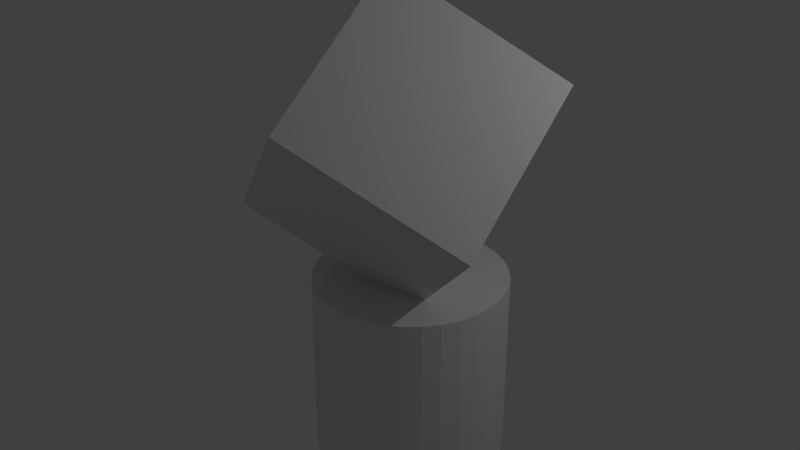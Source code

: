 # Source: block3.blend  (saved by Blender 2.73.0; exported with 4.5.12 LTS)
import bpy
from mathutils import Matrix  # noqa: F401  (used for matrix-valued properties, if any)

bpy.ops.wm.read_factory_settings(use_empty=True)
scene = bpy.context.scene
scene.name = 'Scene'

# ---- collections
col_collection_1 = bpy.data.collections.new('Collection 1'); scene.collection.children.link(col_collection_1)

# ---- materials (node trees are filled in below, after node groups)
mat_material = bpy.data.materials.new('Material')
mat_material.alpha_threshold = 0.0
mat_material.use_transparent_shadow = False
mat_material.roughness = 0.5
mat_material.line_color = (0.0, 0.0, 0.0, 1.0)

# ---- material node trees

# ---- world
world_world = bpy.data.worlds.new('World'); scene.world = world_world
world_world.color = (0.05088, 0.05088, 0.05088)
world_world.use_sun_shadow = False
world_world.sun_shadow_jitter_overblur = 0.0
world_world.cycles.sampling_method = 'MANUAL'
world_world.cycles.sample_map_resolution = 256

# ---- lights
light_lamp = bpy.data.lights.new('Lamp', 'POINT')
light_lamp.transmission_factor = 0.0
light_lamp.cutoff_distance = 30.0
light_lamp.energy = 100.0
light_lamp.shadow_buffer_clip_start = 1.001
light_lamp.shadow_soft_size = 0.1
light_lamp.shadow_maximum_resolution = 0.006
light_lamp.use_absolute_resolution = True
light_lamp.cycles.use_multiple_importance_sampling = False

# ---- meshes
me_cylinder = bpy.data.meshes.new('Cylinder')
me_cylinder.from_pydata([(0.0, 1.0, -1.0), (0.0, 1.0, 1.0), (0.1951, 0.9808, -1.0), (0.1951, 0.9808, 1.0), (0.3827, 0.9239, -1.0), (0.3827, 0.9239, 1.0), (0.5556, 0.8315, -1.0), (0.5556, 0.8315, 1.0), (0.7071, 0.7071, -1.0), (0.7071, 0.7071, 1.0), (0.8315, 0.5556, -1.0), (0.8315, 0.5556, 1.0), (0.9239, 0.3827, -1.0), (0.9239, 0.3827, 1.0), (0.9808, 0.1951, -1.0), (0.9808, 0.1951, 1.0), (1.0, 7.55e-08, -1.0), (1.0, 7.55e-08, 1.0), (0.9808, -0.1951, -1.0), (0.9808, -0.1951, 1.0), (0.9239, -0.3827, -1.0), (0.9239, -0.3827, 1.0), (0.8315, -0.5556, -1.0), (0.8315, -0.5556, 1.0), (0.7071, -0.7071, -1.0), (0.7071, -0.7071, 1.0), (0.5556, -0.8315, -1.0), (0.5556, -0.8315, 1.0), (0.3827, -0.9239, -1.0), (0.3827, -0.9239, 1.0), (0.1951, -0.9808, -1.0), (0.1951, -0.9808, 1.0), (-3.258e-07, -1.0, -1.0), (-3.258e-07, -1.0, 1.0), (-0.1951, -0.9808, -1.0), (-0.1951, -0.9808, 1.0), (-0.3827, -0.9239, -1.0), (-0.3827, -0.9239, 1.0), (-0.5556, -0.8315, -1.0), (-0.5556, -0.8315, 1.0), (-0.7071, -0.7071, -1.0), (-0.7071, -0.7071, 1.0), (-0.8315, -0.5556, -1.0), (-0.8315, -0.5556, 1.0), (-0.9239, -0.3827, -1.0), (-0.9239, -0.3827, 1.0), (-0.9808, -0.1951, -1.0), (-0.9808, -0.1951, 1.0), (-1.0, 9.656e-07, -1.0), (-1.0, 9.656e-07, 1.0), (-0.9808, 0.1951, -1.0), (-0.9808, 0.1951, 1.0), (-0.9239, 0.3827, -1.0), (-0.9239, 0.3827, 1.0), (-0.8315, 0.5556, -1.0), (-0.8315, 0.5556, 1.0), (-0.7071, 0.7071, -1.0), (-0.7071, 0.7071, 1.0), (-0.5556, 0.8315, -1.0), (-0.5556, 0.8315, 1.0), (-0.3827, 0.9239, -1.0), (-0.3827, 0.9239, 1.0), (-0.1951, 0.9808, -1.0), (-0.1951, 0.9808, 1.0)], [], [(0, 1, 3, 2), (2, 3, 5, 4), (4, 5, 7, 6), (6, 7, 9, 8), (8, 9, 11, 10), (10, 11, 13, 12), (12, 13, 15, 14), (14, 15, 17, 16), (16, 17, 19, 18), (18, 19, 21, 20), (20, 21, 23, 22), (22, 23, 25, 24), (24, 25, 27, 26), (26, 27, 29, 28), (28, 29, 31, 30), (30, 31, 33, 32), (32, 33, 35, 34), (34, 35, 37, 36), (36, 37, 39, 38), (38, 39, 41, 40), (40, 41, 43, 42), (42, 43, 45, 44), (44, 45, 47, 46), (46, 47, 49, 48), (48, 49, 51, 50), (50, 51, 53, 52), (52, 53, 55, 54), (54, 55, 57, 56), (56, 57, 59, 58), (58, 59, 61, 60), (3, 1, 63, 61, 59, 57, 55, 53, 51, 49, 47, 45, 43, 41, 39, 37, 35, 33, 31, 29, 27, 25, 23, 21, 19, 17, 15, 13, 11, 9, 7, 5), (62, 63, 1, 0), (60, 61, 63, 62), (0, 2, 4, 6, 8, 10, 12, 14, 16, 18, 20, 22, 24, 26, 28, 30, 32, 34, 36, 38, 40, 42, 44, 46, 48, 50, 52, 54, 56, 58, 60, 62)])
_uv = me_cylinder.uv_layers.new(name='UVMap')
_uv.uv.foreach_set('vector', [0.1344, 0.5641, 0.2563, 0.5641, 0.2563, 0.6859, 0.1344, 0.6859, 0.1344, 0.5641, 0.2563, 0.5641, 0.2563, 0.6859, 0.1344, 0.6859, 0.1344, 0.5641, 0.2563, 0.5641, 0.2563, 0.6859, 0.1344, 0.6859, 0.1344, 0.5641, 0.2563, 0.5641, 0.2563, 0.6859, 0.1344, 0.6859, 0.1344, 0.5641, 0.2563, 0.5641, 0.2563, 0.6859, 0.1344, 0.6859, 0.1344, 0.5641, 0.2563, 0.5641, 0.2563, 0.6859, 0.1344, 0.6859, 0.1344, 0.5641, 0.2563, 0.5641, 0.2563, 0.6859, 0.1344, 0.6859, 0.1344, 0.5641, 0.2563, 0.5641, 0.2563, 0.6859, 0.1344, 0.6859, 0.1344, 0.5641, 0.2563, 0.5641, 0.2563, 0.6859, 0.1344, 0.6859, 0.1344, 0.5641, 0.2563, 0.5641, 0.2563, 0.6859, 0.1344, 0.6859, 0.1344, 0.5641, 0.2563, 0.5641, 0.2563, 0.6859, 0.1344, 0.6859, 0.1344, 0.5641, 0.2563, 0.5641, 0.2563, 0.6859, 0.1344, 0.6859, 0.1344, 0.5641, 0.2563, 0.5641, 0.2563, 0.6859, 0.1344, 0.6859, 0.1344, 0.5641, 0.2563, 0.5641, 0.2563, 0.6859, 0.1344, 0.6859, 0.1344, 0.5641, 0.2563, 0.5641, 0.2563, 0.6859, 0.1344, 0.6859, 0.1344, 0.5641, 0.2563, 0.5641, 0.2563, 0.6859, 0.1344, 0.6859, 0.1344, 0.5641, 0.2563, 0.5641, 0.2563, 0.6859, 0.1344, 0.6859, 0.1344, 0.5641, 0.2563, 0.5641, 0.2563, 0.6859, 0.1344, 0.6859, 0.1344, 0.5641, 0.2563, 0.5641, 0.2563, 0.6859, 0.1344, 0.6859, 0.1344, 0.5641, 0.2563, 0.5641, 0.2563, 0.6859, 0.1344, 0.6859, 0.1344, 0.5641, 0.2563, 0.5641, 0.2563, 0.6859, 0.1344, 0.6859, 0.1344, 0.5641, 0.2563, 0.5641, 0.2563, 0.6859, 0.1344, 0.6859, 0.1344, 0.5641, 0.2563, 0.5641, 0.2563, 0.6859, 0.1344, 0.6859, 0.1344, 0.5641, 0.2563, 0.5641, 0.2563, 0.6859, 0.1344, 0.6859, 0.1344, 0.5641, 0.2563, 0.5641, 0.2563, 0.6859, 0.1344, 0.6859, 0.1344, 0.5641, 0.2563, 0.5641, 0.2563, 0.6859, 0.1344, 0.6859, 0.1344, 0.5641, 0.2563, 0.5641, 0.2563, 0.6859, 0.1344, 0.6859, 0.1344, 0.5641, 0.2563, 0.5641, 0.2563, 0.6859, 0.1344, 0.6859, 0.1344, 0.5641, 0.2563, 0.5641, 0.2563, 0.6859, 0.1344, 0.6859, 0.1344, 0.5641, 0.2563, 0.5641, 0.2563, 0.6859, 0.1344, 0.6859, 0.1953, 0.6859, 0.2072, 0.6848, 0.2186, 0.6813, 0.2292, 0.6757, 0.2384, 0.6681, 0.246, 0.6589, 0.2516, 0.6483, 0.2551, 0.6369, 0.2563, 0.625, 0.2551, 0.6131, 0.2516, 0.6017, 0.246, 0.5911, 0.2384, 0.5819, 0.2292, 0.5743, 0.2186, 0.5687, 0.2072, 0.5652, 0.1953, 0.5641, 0.1834, 0.5652, 0.172, 0.5687, 0.1615, 0.5743, 0.1522, 0.5819, 0.1446, 0.5911, 0.139, 0.6017, 0.1355, 0.6131, 0.1344, 0.625, 0.1355, 0.6369, 0.139, 0.6483, 0.1446, 0.6589, 0.1522, 0.6681, 0.1615, 0.6757, 0.172, 0.6813, 0.1834, 0.6848, 0.1344, 0.5641, 0.2563, 0.5641, 0.2563, 0.6859, 0.1344, 0.6859, 0.1344, 0.5641, 0.2563, 0.5641, 0.2563, 0.6859, 0.1344, 0.6859, 0.1953, 0.6859, 0.2072, 0.6848, 0.2186, 0.6813, 0.2292, 0.6757, 0.2384, 0.6681, 0.246, 0.6589, 0.2516, 0.6483, 0.2551, 0.6369, 0.2563, 0.625, 0.2551, 0.6131, 0.2516, 0.6017, 0.246, 0.5911, 0.2384, 0.5819, 0.2292, 0.5743, 0.2186, 0.5687, 0.2072, 0.5652, 0.1953, 0.5641, 0.1834, 0.5652, 0.172, 0.5687, 0.1615, 0.5743, 0.1522, 0.5819, 0.1446, 0.5911, 0.139, 0.6017, 0.1355, 0.6131, 0.1344, 0.625, 0.1355, 0.6369, 0.139, 0.6483, 0.1446, 0.6589, 0.1522, 0.6681, 0.1615, 0.6757, 0.172, 0.6813, 0.1834, 0.6848])
me_cylinder.use_remesh_preserve_volume = False
me_cylinder.use_remesh_preserve_attributes = False
me_cylinder.use_mirror_vertex_groups = False
me_cylinder.update()
me_cube = bpy.data.meshes.new('Cube')
me_cube.from_pydata([(1.0, 1.0, -1.0), (1.0, -1.0, -1.0), (-1.0, -1.0, -1.0), (-1.0, 1.0, -1.0), (1.0, 1.0, 1.0), (1.0, -1.0, 1.0), (-1.0, -1.0, 1.0), (-1.0, 1.0, 1.0)], [], [(0, 1, 2, 3), (4, 7, 6, 5), (0, 4, 5, 1), (1, 5, 6, 2), (2, 6, 7, 3), (4, 0, 3, 7)])
_uv = me_cube.uv_layers.new(name='UVMap')
_uv.uv.foreach_set('vector', [0.1726, 0.3679, 0.4915, 0.3679, 0.4915, 0.6868, 0.1726, 0.6868, 0.1726, 0.3679, 0.4915, 0.3679, 0.4915, 0.6868, 0.1726, 0.6868, 0.1726, 0.3679, 0.4915, 0.3679, 0.4915, 0.6868, 0.1726, 0.6868, 0.1726, 0.3679, 0.4915, 0.3679, 0.4915, 0.6868, 0.1726, 0.6868, 0.1726, 0.3679, 0.4915, 0.3679, 0.4915, 0.6868, 0.1726, 0.6868, 0.1726, 0.3679, 0.4915, 0.3679, 0.4915, 0.6868, 0.1726, 0.6868])
me_cube.materials.append(mat_material)
me_cube.use_remesh_preserve_volume = False
me_cube.use_remesh_preserve_attributes = False
me_cube.use_mirror_vertex_groups = False
me_cube.update()

# ---- objects
ob_cylinder = bpy.data.objects.new('Cylinder', me_cylinder)
ob_cube = bpy.data.objects.new('Cube', me_cube)
ob_lamp = bpy.data.objects.new('Lamp', light_lamp)

# ---- transforms, parenting, visibility, modifiers, constraints
ob_cylinder.location = (0.08077, -0.2298, 0.9174)
ob_cylinder.lineart.crease_threshold = 0.0
ob_cube.location = (0.0, -0.3036, 3.306)
ob_cube.rotation_euler = (-0.6629, 0.5964, 4.78)
ob_cube.lock_rotations_4d = False
ob_cube.empty_display_type = 'ARROWS'
ob_cube.lineart.crease_threshold = 0.0
ob_lamp.location = (4.076, 1.005, 5.904)
ob_lamp.rotation_euler = (0.6503, 0.05522, 1.866)
ob_lamp.lock_rotations_4d = False
ob_lamp.empty_display_type = 'ARROWS'
ob_lamp.color = (0.0, 0.0, 0.0, 0.0)
ob_lamp.lineart.crease_threshold = 0.0

# ---- collection membership
col_collection_1.objects.link(ob_cylinder)
col_collection_1.objects.link(ob_cube)
col_collection_1.objects.link(ob_lamp)

# ---- scene / render settings (as saved in the file)
scene.frame_start = 1; scene.frame_end = 250; scene.frame_set(1)
scene.render.engine = 'BLENDER_EEVEE_NEXT'
scene.render.resolution_percentage = 50
scene.render.dither_intensity = 0.0
scene.cycles.use_denoising = False
scene.cycles.samples = 10
scene.cycles.sampling_pattern = 'TABULATED_SOBOL'
scene.cycles.light_sampling_threshold = 0.0
scene.cycles.use_adaptive_sampling = False
scene.cycles.use_light_tree = False
scene.cycles.blur_glossy = 0.0
scene.cycles.pixel_filter_type = 'GAUSSIAN'
scene.cycles.sample_clamp_indirect = 0.0
scene.view_settings.view_transform = 'Standard'
bpy.context.view_layer.update()

# ---- added for rendering (the .blend has no active camera): camera
cam_auto = bpy.data.cameras.new('AutoCamera')
cam_auto.lens = 50.0
cam_auto.sensor_width = 36.0
cam_auto.clip_end = 1000.0
ob_auto_camera = bpy.data.objects.new('AutoCamera', cam_auto)
scene.collection.objects.link(ob_auto_camera)
ob_auto_camera.location = (6.22229, -7.77033, 7.45085)
ob_auto_camera.rotation_euler = (1.09748, -7.21219e-08, 0.694738)
scene.camera = ob_auto_camera
bpy.context.view_layer.update()
